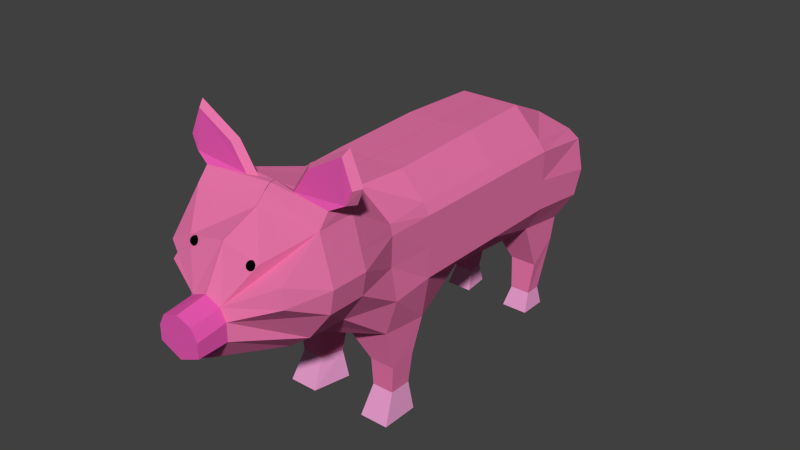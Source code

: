 # Source: pig_update.blend  (saved by Blender 2.76.0; exported with 4.5.12 LTS)
import bpy
from mathutils import Matrix  # noqa: F401  (used for matrix-valued properties, if any)

bpy.ops.wm.read_factory_settings(use_empty=True)
scene = bpy.context.scene
scene.name = 'Scene'

# ---- collections
col_collection_1 = bpy.data.collections.new('Collection 1'); scene.collection.children.link(col_collection_1)

# ---- materials (node trees are filled in below, after node groups)
mat_pig_body = bpy.data.materials.new('Pig Body')
mat_pig_body.alpha_threshold = 0.0
mat_pig_body.use_transparent_shadow = False
mat_pig_body.diffuse_color = (0.8, 0.177, 0.3951, 1.0)
mat_pig_body.roughness = 0.5
mat_pig_body.line_color = (0.0, 0.0, 0.0, 1.0)
mat_pig_nose = bpy.data.materials.new('Pig Nose')
mat_pig_nose.alpha_threshold = 0.0
mat_pig_nose.use_transparent_shadow = False
mat_pig_nose.diffuse_color = (0.8, 0.09789, 0.4374, 1.0)
mat_pig_nose.roughness = 0.5
mat_pig_toes = bpy.data.materials.new('Pig Toes')
mat_pig_toes.alpha_threshold = 0.0
mat_pig_toes.use_transparent_shadow = False
mat_pig_toes.diffuse_color = (0.8, 0.3349, 0.6046, 1.0)
mat_pig_toes.roughness = 0.5
mat_pig_eyes = bpy.data.materials.new('Pig Eyes')
mat_pig_eyes.alpha_threshold = 0.0
mat_pig_eyes.use_transparent_shadow = False
mat_pig_eyes.diffuse_color = (0.0, 0.0, 0.0, 1.0)
mat_pig_eyes.roughness = 0.5

# ---- material node trees

# ---- world
world_world = bpy.data.worlds.new('World'); scene.world = world_world
world_world.color = (0.05088, 0.05088, 0.05088)
world_world.use_sun_shadow = False
world_world.sun_shadow_jitter_overblur = 0.0
world_world.cycles.sampling_method = 'MANUAL'
world_world.cycles.sample_map_resolution = 256

# ---- meshes
me_cube_011 = bpy.data.meshes.new('Cube.011')
me_cube_011.from_pydata([(2.382, -1.166, -1.0), (2.758, -0.2368, 1.0), (2.704, 1.875, -1.0), (3.002, 1.583, 1.0), (2.382, 0.1413, 4.515), (2.704, 3.118, 6.592), (-0.018, -1.931, 9.766), (-0.018, 3.701, 10.75), (0.02554, -1.931, 12.65), (0.02554, 5.807, 12.34), (0.02554, -1.931, 15.87), (0.02554, 6.96, 14.57), (0.02554, -1.931, 19.09), (0.02554, -1.931, 20.17), (0.02554, 5.519, 18.87), (0.02554, 7.636, 16.25), (0.02554, 8.232, 16.16), (0.02554, -1.931, 23.23), (0.02554, 3.316, 20.87), (0.02554, 10.27, 14.4), (0.02554, 10.54, 14.97), (0.02554, 11.28, 14.47), (0.02554, 11.42, 14.76), (0.02554, -10.28, 8.008), (0.02554, -10.28, 12.65), (0.02554, -10.28, 15.87), (0.02554, -10.28, 19.09), (0.02554, -10.28, 20.17), (0.02554, -10.28, 23.23), (-0.06601, -20.63, 8.203), (0.02554, -20.63, 12.65), (0.02554, -20.63, 15.87), (0.02554, -20.63, 19.09), (0.02554, -20.63, 20.17), (0.02554, -20.63, 22.79), (-0.06601, -25.8, 8.741), (0.02554, -25.8, 12.65), (0.02554, -25.8, 15.87), (0.02554, -25.8, 19.09), (0.02554, -25.8, 20.17), (0.02554, -25.8, 22.73), (2.369, -21.66, 4.559), (3.333, -24.65, 4.278), (2.779, -22.08, 1.338), (3.434, -24.5, 1.328), (2.208, -21.84, -1.678), (3.087, -25.96, -1.691), (0.02554, -31.01, 9.145), (0.02554, -31.01, 12.65), (0.02554, -31.01, 15.87), (0.02554, -31.01, 19.09), (0.02554, -31.01, 20.17), (0.02554, -31.01, 23.4), (0.02554, -34.96, 10.82), (0.02554, -34.96, 12.65), (0.02554, -34.96, 15.87), (0.02554, -34.96, 19.09), (0.02554, -34.96, 20.17), (0.02554, -34.96, 23.23), (0.02554, -44.18, 12.81), (0.02554, -41.05, 11.42), (0.02554, -41.05, 15.87), (0.02554, -41.05, 17.56), (0.02554, -44.18, 15.34), (0.02554, -44.18, 17.03), (0.02554, -32.04, 24.35), (0.02554, -33.93, 24.27), (0.02554, -32.6, 24.84), (0.02554, -33.26, 24.81), (0.02554, -38.79, 21.62), (5.311, -1.166, -1.0), (4.974, -0.2368, 1.0), (5.311, 1.875, -1.0), (4.974, 1.583, 1.0), (5.311, 0.1413, 4.515), (5.311, 3.118, 6.592), (5.311, -1.931, 9.766), (5.311, 3.701, 9.04), (6.997, -1.931, 12.65), (6.997, 4.582, 11.92), (6.997, -1.931, 15.87), (6.997, 5.735, 14.57), (6.997, -1.931, 19.09), (6.168, 6.047, 17.79), (6.235, -1.931, 20.17), (5.242, 5.519, 18.87), (0.5047, 7.098, 16.25), (0.5047, 8.232, 16.16), (3.282, -1.931, 23.23), (2.708, 3.316, 20.87), (0.5047, 10.27, 14.4), (0.5047, 10.54, 14.97), (0.5047, 11.28, 14.47), (0.5047, 11.42, 14.76), (2.356, -10.28, 8.008), (6.997, -10.28, 12.65), (6.997, -10.28, 15.87), (6.997, -10.28, 19.09), (6.235, -10.28, 20.17), (3.732, -10.28, 23.23), (6.246, -20.63, 8.203), (6.997, -20.63, 12.65), (6.997, -20.63, 15.87), (6.997, -20.63, 19.09), (6.235, -20.63, 20.17), (3.732, -20.63, 22.79), (6.246, -25.8, 8.741), (7.487, -25.8, 12.65), (6.862, -25.8, 15.87), (6.997, -25.8, 19.09), (6.746, -25.8, 20.17), (3.228, -25.8, 22.79), (6.042, -21.81, 4.544), (6.042, -24.65, 4.278), (5.787, -22.08, 1.338), (5.787, -24.5, 1.328), (6.246, -21.84, -1.678), (6.246, -25.96, -1.691), (3.18, -31.01, 11.14), (5.875, -31.01, 12.65), (8.109, -31.01, 15.87), (8.556, -31.01, 18.36), (8.052, -31.01, 20.17), (7.197, -31.01, 23.4), (3.18, -34.96, 10.82), (5.622, -34.96, 12.65), (8.109, -34.96, 15.87), (8.556, -34.96, 18.36), (8.052, -34.96, 20.17), (7.197, -34.96, 23.23), (2.273, -44.18, 13.78), (2.273, -41.05, 13.88), (2.273, -41.05, 15.75), (1.653, -41.05, 16.91), (2.273, -44.18, 15.29), (1.653, -44.18, 16.47), (7.23, -32.04, 24.35), (7.159, -33.85, 24.61), (8.515, -32.6, 30.03), (8.236, -33.28, 29.41), (4.09, -38.79, 20.74), (4.074, -32.6, 27.48), (4.515, -33.28, 27.28), (2.812, -33.28, 24.76), (2.042, -32.6, 24.48), (9.331, -33.38, 26.79), (9.822, -32.54, 26.9), (8.702, -33.46, 25.38), (9.072, -32.48, 25.23), (1.09, 6.601, 18.11), (1.76, 6.666, 17.09), (3.266, -38.89, 20.94), (3.177, -38.89, 20.91), (3.096, -38.89, 20.86), (3.024, -38.89, 20.81), (2.965, -38.89, 20.73), (2.921, -38.89, 20.65), (2.895, -38.89, 20.56), (2.885, -38.89, 20.47), (2.895, -38.89, 20.38), (2.921, -38.89, 20.29), (2.965, -38.89, 20.21), (3.024, -38.89, 20.14), (3.096, -38.89, 20.08), (3.177, -38.89, 20.04), (3.266, -38.89, 20.01), (3.268, -38.87, 20.94), (3.181, -38.85, 20.91), (3.101, -38.84, 20.86), (3.03, -38.82, 20.81), (2.973, -38.81, 20.73), (2.93, -38.8, 20.65), (2.903, -38.8, 20.56), (2.895, -38.79, 20.47), (2.903, -38.8, 20.38), (2.93, -38.8, 20.29), (2.973, -38.81, 20.21), (3.03, -38.82, 20.14), (3.101, -38.84, 20.08), (3.181, -38.85, 20.04), (3.268, -38.87, 20.01), (3.273, -38.85, 20.94), (3.191, -38.82, 20.91), (3.116, -38.79, 20.86), (3.049, -38.76, 20.81), (2.995, -38.74, 20.73), (2.955, -38.72, 20.65), (2.93, -38.71, 20.56), (2.921, -38.71, 20.47), (2.93, -38.71, 20.38), (2.955, -38.72, 20.29), (2.995, -38.74, 20.21), (3.049, -38.76, 20.14), (3.116, -38.79, 20.08), (3.191, -38.82, 20.04), (3.273, -38.85, 20.01), (3.281, -38.84, 20.94), (3.208, -38.79, 20.91), (3.14, -38.74, 20.86), (3.08, -38.7, 20.81), (3.031, -38.67, 20.73), (2.995, -38.64, 20.65), (2.973, -38.63, 20.56), (2.965, -38.62, 20.47), (2.973, -38.63, 20.38), (2.995, -38.64, 20.29), (3.031, -38.67, 20.21), (3.08, -38.7, 20.14), (3.14, -38.74, 20.08), (3.208, -38.79, 20.04), (3.281, -38.84, 20.01), (3.293, -38.82, 20.94), (3.23, -38.76, 20.91), (3.172, -38.7, 20.86), (3.122, -38.65, 20.81), (3.08, -38.61, 20.73), (3.049, -38.58, 20.65), (3.03, -38.56, 20.56), (3.024, -38.55, 20.47), (3.03, -38.56, 20.38), (3.049, -38.58, 20.29), (3.08, -38.61, 20.21), (3.122, -38.65, 20.14), (3.172, -38.7, 20.08), (3.23, -38.76, 20.04), (3.293, -38.82, 20.01), (3.307, -38.81, 20.94), (3.258, -38.74, 20.91), (3.212, -38.67, 20.86), (3.172, -38.61, 20.81), (3.14, -38.56, 20.73), (3.116, -38.52, 20.65), (3.101, -38.5, 20.56), (3.096, -38.49, 20.47), (3.101, -38.5, 20.38), (3.116, -38.52, 20.29), (3.14, -38.56, 20.21), (3.172, -38.61, 20.14), (3.212, -38.67, 20.08), (3.258, -38.74, 20.04), (3.307, -38.81, 20.01), (3.323, -38.8, 20.94), (3.289, -38.72, 20.91), (3.258, -38.64, 20.86), (3.23, -38.58, 20.81), (3.208, -38.52, 20.73), (3.191, -38.48, 20.65), (3.181, -38.46, 20.56), (3.177, -38.45, 20.47), (3.181, -38.46, 20.38), (3.191, -38.48, 20.29), (3.208, -38.52, 20.21), (3.23, -38.58, 20.14), (3.258, -38.64, 20.08), (3.289, -38.72, 20.04), (3.323, -38.8, 20.01), (3.34, -38.8, 20.94), (3.323, -38.71, 20.91), (3.307, -38.63, 20.86), (3.293, -38.56, 20.81), (3.281, -38.5, 20.73), (3.273, -38.46, 20.65), (3.268, -38.43, 20.56), (3.266, -38.42, 20.47), (3.268, -38.43, 20.38), (3.273, -38.46, 20.29), (3.281, -38.5, 20.21), (3.293, -38.56, 20.14), (3.307, -38.63, 20.08), (3.323, -38.71, 20.04), (3.34, -38.8, 20.01), (3.358, -38.79, 20.94), (3.358, -38.71, 20.91), (3.358, -38.62, 20.86), (3.358, -38.55, 20.81), (3.358, -38.49, 20.73), (3.358, -38.45, 20.65), (3.358, -38.42, 20.56), (3.358, -38.41, 20.47), (3.358, -38.42, 20.38), (3.358, -38.45, 20.29), (3.358, -38.49, 20.21), (3.358, -38.55, 20.14), (3.358, -38.62, 20.08), (3.358, -38.71, 20.04), (3.358, -38.79, 20.01), (3.376, -38.8, 20.94), (3.393, -38.71, 20.91), (3.409, -38.63, 20.86), (3.423, -38.56, 20.81), (3.435, -38.5, 20.73), (3.443, -38.46, 20.65), (3.449, -38.43, 20.56), (3.45, -38.42, 20.47), (3.449, -38.43, 20.38), (3.443, -38.46, 20.29), (3.435, -38.5, 20.21), (3.423, -38.56, 20.14), (3.409, -38.63, 20.08), (3.393, -38.71, 20.04), (3.376, -38.8, 20.01), (3.393, -38.8, 20.94), (3.427, -38.72, 20.91), (3.459, -38.64, 20.86), (3.486, -38.58, 20.81), (3.509, -38.52, 20.73), (3.525, -38.48, 20.65), (3.536, -38.46, 20.56), (3.539, -38.45, 20.47), (3.536, -38.46, 20.38), (3.525, -38.48, 20.29), (3.509, -38.52, 20.21), (3.486, -38.58, 20.14), (3.459, -38.64, 20.08), (3.427, -38.72, 20.04), (3.393, -38.8, 20.01), (3.409, -38.81, 20.94), (3.459, -38.74, 20.91), (3.504, -38.67, 20.86), (3.544, -38.61, 20.81), (3.577, -38.56, 20.73), (3.601, -38.52, 20.65), (3.616, -38.5, 20.56), (3.621, -38.49, 20.47), (3.616, -38.5, 20.38), (3.601, -38.52, 20.29), (3.577, -38.56, 20.21), (3.544, -38.61, 20.14), (3.504, -38.67, 20.08), (3.459, -38.74, 20.04), (3.409, -38.81, 20.01), (3.423, -38.82, 20.94), (3.486, -38.76, 20.91), (3.544, -38.7, 20.86), (3.594, -38.65, 20.81), (3.636, -38.61, 20.73), (3.667, -38.58, 20.65), (3.686, -38.56, 20.56), (3.692, -38.55, 20.47), (3.686, -38.56, 20.38), (3.667, -38.58, 20.29), (3.636, -38.61, 20.21), (3.594, -38.65, 20.14), (3.544, -38.7, 20.08), (3.486, -38.76, 20.04), (3.423, -38.82, 20.01), (3.435, -38.84, 20.94), (3.509, -38.79, 20.91), (3.577, -38.74, 20.86), (3.636, -38.7, 20.81), (3.685, -38.67, 20.73), (3.721, -38.64, 20.65), (3.744, -38.63, 20.56), (3.751, -38.62, 20.47), (3.744, -38.63, 20.38), (3.721, -38.64, 20.29), (3.685, -38.67, 20.21), (3.636, -38.7, 20.14), (3.577, -38.74, 20.08), (3.509, -38.79, 20.04), (3.435, -38.84, 20.01), (3.443, -38.85, 20.94), (3.525, -38.82, 20.91), (3.601, -38.79, 20.86), (3.667, -38.76, 20.81), (3.721, -38.74, 20.73), (3.762, -38.72, 20.65), (3.786, -38.71, 20.56), (3.795, -38.71, 20.47), (3.786, -38.71, 20.38), (3.762, -38.72, 20.29), (3.721, -38.74, 20.21), (3.667, -38.76, 20.14), (3.601, -38.79, 20.08), (3.525, -38.82, 20.04), (3.443, -38.85, 20.01), (3.449, -38.87, 20.94), (3.536, -38.85, 20.91), (3.616, -38.84, 20.86), (3.686, -38.82, 20.81), (3.744, -38.81, 20.73), (3.786, -38.8, 20.65), (3.813, -38.8, 20.56), (3.822, -38.79, 20.47), (3.813, -38.8, 20.38), (3.786, -38.8, 20.29), (3.744, -38.81, 20.21), (3.686, -38.82, 20.14), (3.616, -38.84, 20.08), (3.536, -38.85, 20.04), (3.449, -38.87, 20.01), (3.45, -38.89, 20.94), (3.539, -38.89, 20.91), (3.621, -38.89, 20.86), (3.692, -38.89, 20.81), (3.751, -38.89, 20.73), (3.795, -38.89, 20.65), (3.822, -38.89, 20.56), (3.831, -38.89, 20.47), (3.822, -38.89, 20.38), (3.795, -38.89, 20.29), (3.751, -38.89, 20.21), (3.692, -38.89, 20.14), (3.621, -38.89, 20.08), (3.539, -38.89, 20.04), (3.45, -38.89, 20.01), (3.449, -38.91, 20.94), (3.536, -38.92, 20.91), (3.616, -38.94, 20.86), (3.686, -38.95, 20.81), (3.744, -38.96, 20.73), (3.786, -38.97, 20.65), (3.813, -38.98, 20.56), (3.822, -38.98, 20.47), (3.813, -38.98, 20.38), (3.786, -38.97, 20.29), (3.744, -38.96, 20.21), (3.686, -38.95, 20.14), (3.616, -38.94, 20.08), (3.536, -38.92, 20.04), (3.449, -38.91, 20.01), (3.443, -38.92, 20.94), (3.525, -38.96, 20.91), (3.601, -38.99, 20.86), (3.667, -39.01, 20.81), (3.721, -39.04, 20.73), (3.762, -39.05, 20.65), (3.786, -39.06, 20.56), (3.795, -39.07, 20.47), (3.786, -39.06, 20.38), (3.762, -39.05, 20.29), (3.721, -39.04, 20.21), (3.667, -39.01, 20.14), (3.601, -38.99, 20.08), (3.525, -38.96, 20.04), (3.443, -38.92, 20.01), (3.435, -38.94, 20.94), (3.509, -38.99, 20.91), (3.577, -39.03, 20.86), (3.636, -39.07, 20.81), (3.685, -39.11, 20.73), (3.721, -39.13, 20.65), (3.744, -39.14, 20.56), (3.751, -39.15, 20.47), (3.744, -39.14, 20.38), (3.721, -39.13, 20.29), (3.685, -39.11, 20.21), (3.636, -39.07, 20.14), (3.577, -39.03, 20.08), (3.509, -38.99, 20.04), (3.435, -38.94, 20.01), (3.423, -38.95, 20.94), (3.486, -39.01, 20.91), (3.544, -39.07, 20.86), (3.594, -39.12, 20.81), (3.636, -39.16, 20.73), (3.667, -39.2, 20.65), (3.686, -39.21, 20.56), (3.692, -39.22, 20.47), (3.686, -39.21, 20.38), (3.667, -39.2, 20.29), (3.636, -39.16, 20.21), (3.594, -39.12, 20.14), (3.544, -39.07, 20.08), (3.486, -39.01, 20.04), (3.423, -38.95, 20.01), (3.409, -38.96, 20.94), (3.459, -39.04, 20.91), (3.504, -39.11, 20.86), (3.544, -39.16, 20.81), (3.577, -39.21, 20.73), (3.601, -39.25, 20.65), (3.616, -39.27, 20.56), (3.621, -39.28, 20.47), (3.616, -39.27, 20.38), (3.601, -39.25, 20.29), (3.577, -39.21, 20.21), (3.544, -39.16, 20.14), (3.504, -39.11, 20.08), (3.459, -39.04, 20.04), (3.409, -38.96, 20.01), (3.358, -38.89, 20.0), (3.393, -38.97, 20.94), (3.427, -39.05, 20.91), (3.459, -39.13, 20.86), (3.486, -39.2, 20.81), (3.509, -39.25, 20.73), (3.525, -39.29, 20.65), (3.536, -39.32, 20.56), (3.539, -39.32, 20.47), (3.536, -39.32, 20.38), (3.525, -39.29, 20.29), (3.509, -39.25, 20.21), (3.486, -39.2, 20.14), (3.459, -39.13, 20.08), (3.427, -39.05, 20.04), (3.393, -38.97, 20.01), (3.376, -38.98, 20.94), (3.393, -39.06, 20.91), (3.409, -39.14, 20.86), (3.423, -39.21, 20.81), (3.435, -39.27, 20.73), (3.443, -39.32, 20.65), (3.449, -39.34, 20.56), (3.45, -39.35, 20.47), (3.449, -39.34, 20.38), (3.443, -39.32, 20.29), (3.435, -39.27, 20.21), (3.423, -39.21, 20.14), (3.409, -39.14, 20.08), (3.393, -39.06, 20.04), (3.376, -38.98, 20.01), (3.358, -38.98, 20.94), (3.358, -39.07, 20.91), (3.358, -39.15, 20.86), (3.358, -39.22, 20.81), (3.358, -39.28, 20.73), (3.358, -39.32, 20.65), (3.358, -39.35, 20.56), (3.358, -39.36, 20.47), (3.358, -39.35, 20.38), (3.358, -39.32, 20.29), (3.358, -39.28, 20.21), (3.358, -39.22, 20.14), (3.358, -39.15, 20.08), (3.358, -39.07, 20.04), (3.358, -38.98, 20.01), (3.34, -38.98, 20.94), (3.323, -39.06, 20.91), (3.307, -39.14, 20.86), (3.293, -39.21, 20.81), (3.281, -39.27, 20.73), (3.273, -39.32, 20.65), (3.268, -39.34, 20.56), (3.266, -39.35, 20.47), (3.268, -39.34, 20.38), (3.273, -39.32, 20.29), (3.281, -39.27, 20.21), (3.293, -39.21, 20.14), (3.307, -39.14, 20.08), (3.323, -39.06, 20.04), (3.34, -38.98, 20.01), (3.323, -38.97, 20.94), (3.289, -39.05, 20.91), (3.258, -39.13, 20.86), (3.23, -39.2, 20.81), (3.208, -39.25, 20.73), (3.191, -39.29, 20.65), (3.181, -39.32, 20.56), (3.177, -39.32, 20.47), (3.181, -39.32, 20.38), (3.191, -39.29, 20.29), (3.208, -39.25, 20.21), (3.23, -39.2, 20.14), (3.258, -39.13, 20.08), (3.289, -39.05, 20.04), (3.323, -38.97, 20.01), (3.307, -38.96, 20.94), (3.258, -39.04, 20.91), (3.212, -39.11, 20.86), (3.172, -39.16, 20.81), (3.14, -39.21, 20.73), (3.116, -39.25, 20.65), (3.101, -39.27, 20.56), (3.096, -39.28, 20.47), (3.101, -39.27, 20.38), (3.116, -39.25, 20.29), (3.14, -39.21, 20.21), (3.172, -39.16, 20.14), (3.212, -39.11, 20.08), (3.258, -39.04, 20.04), (3.307, -38.96, 20.01), (3.293, -38.95, 20.94), (3.23, -39.01, 20.91), (3.172, -39.07, 20.86), (3.122, -39.12, 20.81), (3.08, -39.16, 20.73), (3.049, -39.2, 20.65), (3.03, -39.21, 20.56), (3.024, -39.22, 20.47), (3.03, -39.21, 20.38), (3.049, -39.2, 20.29), (3.08, -39.16, 20.21), (3.122, -39.12, 20.14), (3.172, -39.07, 20.08), (3.23, -39.01, 20.04), (3.293, -38.95, 20.01), (3.281, -38.94, 20.94), (3.208, -38.99, 20.91), (3.14, -39.03, 20.86), (3.08, -39.07, 20.81), (3.031, -39.11, 20.73), (2.995, -39.13, 20.65), (2.973, -39.14, 20.56), (2.965, -39.15, 20.47), (2.973, -39.14, 20.38), (2.995, -39.13, 20.29), (3.031, -39.11, 20.21), (3.08, -39.07, 20.14), (3.14, -39.03, 20.08), (3.208, -38.99, 20.04), (3.281, -38.94, 20.01), (3.358, -38.89, 20.94), (3.273, -38.92, 20.94), (3.191, -38.96, 20.91), (3.116, -38.99, 20.86), (3.049, -39.01, 20.81), (2.995, -39.04, 20.73), (2.955, -39.05, 20.65), (2.93, -39.06, 20.56), (2.921, -39.07, 20.47), (2.93, -39.06, 20.38), (2.955, -39.05, 20.29), (2.995, -39.04, 20.21), (3.049, -39.01, 20.14), (3.116, -38.99, 20.08), (3.191, -38.96, 20.04), (3.273, -38.92, 20.01), (3.268, -38.91, 20.94), (3.181, -38.92, 20.91), (3.101, -38.94, 20.86), (3.03, -38.95, 20.81), (2.973, -38.96, 20.73), (2.93, -38.97, 20.65), (2.903, -38.98, 20.56), (2.895, -38.98, 20.47), (2.903, -38.98, 20.38), (2.93, -38.97, 20.29), (2.973, -38.96, 20.21), (3.03, -38.95, 20.14), (3.101, -38.94, 20.08), (3.181, -38.92, 20.04), (3.268, -38.91, 20.01), (6.539, -38.79, 19.54), (6.691, -38.79, 17.56)], [], [(3, 2, 0, 1), (1, 4, 5, 3), (4, 6, 7, 5), (6, 8, 9, 7), (8, 10, 11, 9), (13, 17, 18, 14), (16, 20, 19, 15), (20, 22, 21, 19), (10, 25, 26, 12), (13, 27, 28, 17), (6, 23, 24, 8), (12, 26, 27, 13), (8, 24, 25, 10), (27, 33, 34, 28), (25, 31, 32, 26), (23, 29, 30, 24), (26, 32, 33, 27), (24, 30, 31, 25), (33, 39, 40, 34), (31, 37, 38, 32), (29, 35, 36, 30), (32, 38, 39, 33), (30, 36, 37, 31), (29, 41, 42, 35), (41, 43, 44, 42), (43, 45, 46, 44), (39, 51, 52, 40), (37, 49, 50, 38), (35, 47, 48, 36), (38, 50, 51, 39), (36, 48, 49, 37), (48, 54, 55, 49), (51, 57, 58, 52), (49, 55, 56, 50), (47, 53, 54, 48), (50, 56, 57, 51), (54, 60, 61, 55), (57, 62, 69, 58), (56, 55, 61, 62), (54, 53, 60), (57, 56, 62), (61, 63, 64, 62), (60, 59, 63, 61), (58, 66, 65, 52), (138, 141, 144, 143, 142, 139), (73, 71, 70, 72), (71, 73, 75, 74), (74, 75, 77, 76), (76, 77, 79, 78), (78, 79, 81, 80), (80, 81, 83, 82), (82, 83, 85, 84), (85, 83, 150, 86, 87, 149), (84, 85, 89, 88), (87, 86, 90, 91), (91, 90, 92, 93), (80, 82, 97, 96), (84, 88, 99, 98), (76, 78, 95, 94), (82, 84, 98, 97), (78, 80, 96, 95), (98, 99, 105, 104), (96, 97, 103, 102), (94, 95, 101, 100), (97, 98, 104, 103), (95, 96, 102, 101), (104, 105, 111, 110), (102, 103, 109, 108), (100, 101, 107, 106), (103, 104, 110, 109), (101, 102, 108, 107), (100, 106, 113, 112), (112, 113, 115, 114), (114, 115, 117, 116), (110, 111, 123, 122), (108, 109, 121, 120), (106, 107, 119, 118), (109, 110, 122, 121), (107, 108, 120, 119), (119, 120, 126, 125), (122, 123, 129, 128), (120, 121, 127, 126), (118, 119, 125, 124), (121, 122, 128, 127), (125, 126, 132, 131), (128, 129, 140, 133, 633), (127, 634, 133, 132, 126), (125, 131, 124), (128, 633, 133, 634, 127), (132, 133, 135, 134), (131, 132, 134, 130), (129, 123, 136, 137), (67, 68, 143, 144), (68, 66, 137, 143), (6, 4, 74, 76), (83, 81, 11, 150), (58, 69, 140, 129), (28, 34, 105, 99), (69, 62, 133, 140), (16, 14, 85, 149, 87), (7, 9, 79, 77), (18, 17, 88, 89), (14, 18, 89, 85), (60, 53, 124, 131), (2, 3, 73, 72), (40, 52, 123, 111), (9, 11, 81, 79), (62, 64, 135, 133), (17, 28, 99, 88), (35, 42, 113, 106), (29, 23, 94, 100), (41, 29, 100, 112), (1, 0, 70, 71), (15, 19, 90, 86), (59, 60, 131, 130), (0, 2, 72, 70), (53, 47, 118, 124), (20, 16, 87, 91), (23, 6, 76, 94), (42, 44, 115, 113), (63, 59, 130, 134), (21, 22, 93, 92), (52, 65, 136, 123), (3, 5, 75, 73), (43, 41, 112, 114), (19, 21, 92, 90), (47, 35, 106, 118), (66, 58, 129, 137), (46, 45, 116, 117), (4, 1, 71, 74), (22, 20, 91, 93), (44, 46, 117, 115), (64, 63, 134, 135), (34, 40, 111, 105), (65, 67, 144, 141, 138, 146, 148, 136), (45, 43, 114, 116), (5, 7, 77, 75), (146, 138, 139, 145), (136, 148, 147, 137), (150, 11, 86), (86, 11, 15), (137, 147, 145, 139, 142, 143), (146, 145, 147, 148), (162, 161, 176, 177), (155, 154, 169, 170), (163, 162, 177, 178), (156, 155, 170, 171), (164, 163, 178, 179), (157, 156, 171, 172), (165, 164, 179, 180), (158, 157, 172, 173), (159, 158, 173, 174), (152, 151, 166, 167), (160, 159, 174, 175), (153, 152, 167, 168), (161, 160, 175, 176), (154, 153, 168, 169), (176, 175, 190, 191), (169, 168, 183, 184), (177, 176, 191, 192), (170, 169, 184, 185), (178, 177, 192, 193), (171, 170, 185, 186), (179, 178, 193, 194), (172, 171, 186, 187), (180, 179, 194, 195), (173, 172, 187, 188), (174, 173, 188, 189), (167, 166, 181, 182), (175, 174, 189, 190), (168, 167, 182, 183), (195, 194, 209, 210), (188, 187, 202, 203), (189, 188, 203, 204), (182, 181, 196, 197), (190, 189, 204, 205), (183, 182, 197, 198), (191, 190, 205, 206), (184, 183, 198, 199), (192, 191, 206, 207), (185, 184, 199, 200), (193, 192, 207, 208), (186, 185, 200, 201), (194, 193, 208, 209), (187, 186, 201, 202), (199, 198, 213, 214), (207, 206, 221, 222), (200, 199, 214, 215), (208, 207, 222, 223), (201, 200, 215, 216), (209, 208, 223, 224), (202, 201, 216, 217), (210, 209, 224, 225), (203, 202, 217, 218), (204, 203, 218, 219), (197, 196, 211, 212), (205, 204, 219, 220), (198, 197, 212, 213), (206, 205, 220, 221), (218, 217, 232, 233), (219, 218, 233, 234), (212, 211, 226, 227), (220, 219, 234, 235), (213, 212, 227, 228), (221, 220, 235, 236), (214, 213, 228, 229), (222, 221, 236, 237), (215, 214, 229, 230), (223, 222, 237, 238), (216, 215, 230, 231), (224, 223, 238, 239), (217, 216, 231, 232), (225, 224, 239, 240), (237, 236, 251, 252), (230, 229, 244, 245), (238, 237, 252, 253), (231, 230, 245, 246), (239, 238, 253, 254), (232, 231, 246, 247), (240, 239, 254, 255), (233, 232, 247, 248), (234, 233, 248, 249), (227, 226, 241, 242), (235, 234, 249, 250), (228, 227, 242, 243), (236, 235, 250, 251), (229, 228, 243, 244), (249, 248, 263, 264), (242, 241, 256, 257), (250, 249, 264, 265), (243, 242, 257, 258), (251, 250, 265, 266), (244, 243, 258, 259), (252, 251, 266, 267), (245, 244, 259, 260), (253, 252, 267, 268), (246, 245, 260, 261), (254, 253, 268, 269), (247, 246, 261, 262), (255, 254, 269, 270), (248, 247, 262, 263), (260, 259, 274, 275), (268, 267, 282, 283), (261, 260, 275, 276), (269, 268, 283, 284), (262, 261, 276, 277), (270, 269, 284, 285), (263, 262, 277, 278), (264, 263, 278, 279), (257, 256, 271, 272), (265, 264, 279, 280), (258, 257, 272, 273), (266, 265, 280, 281), (259, 258, 273, 274), (267, 266, 281, 282), (279, 278, 293, 294), (272, 271, 286, 287), (280, 279, 294, 295), (273, 272, 287, 288), (281, 280, 295, 296), (274, 273, 288, 289), (282, 281, 296, 297), (275, 274, 289, 290), (283, 282, 297, 298), (276, 275, 290, 291), (284, 283, 298, 299), (277, 276, 291, 292), (285, 284, 299, 300), (278, 277, 292, 293), (298, 297, 312, 313), (291, 290, 305, 306), (299, 298, 313, 314), (292, 291, 306, 307), (300, 299, 314, 315), (293, 292, 307, 308), (294, 293, 308, 309), (287, 286, 301, 302), (295, 294, 309, 310), (288, 287, 302, 303), (296, 295, 310, 311), (289, 288, 303, 304), (297, 296, 311, 312), (290, 289, 304, 305), (310, 309, 324, 325), (303, 302, 317, 318), (311, 310, 325, 326), (304, 303, 318, 319), (312, 311, 326, 327), (305, 304, 319, 320), (313, 312, 327, 328), (306, 305, 320, 321), (314, 313, 328, 329), (307, 306, 321, 322), (315, 314, 329, 330), (308, 307, 322, 323), (309, 308, 323, 324), (302, 301, 316, 317), (329, 328, 343, 344), (322, 321, 336, 337), (330, 329, 344, 345), (323, 322, 337, 338), (324, 323, 338, 339), (317, 316, 331, 332), (325, 324, 339, 340), (318, 317, 332, 333), (326, 325, 340, 341), (319, 318, 333, 334), (327, 326, 341, 342), (320, 319, 334, 335), (328, 327, 342, 343), (321, 320, 335, 336), (333, 332, 347, 348), (341, 340, 355, 356), (334, 333, 348, 349), (342, 341, 356, 357), (335, 334, 349, 350), (343, 342, 357, 358), (336, 335, 350, 351), (344, 343, 358, 359), (337, 336, 351, 352), (345, 344, 359, 360), (338, 337, 352, 353), (339, 338, 353, 354), (332, 331, 346, 347), (340, 339, 354, 355), (352, 351, 366, 367), (360, 359, 374, 375), (353, 352, 367, 368), (354, 353, 368, 369), (347, 346, 361, 362), (355, 354, 369, 370), (348, 347, 362, 363), (356, 355, 370, 371), (349, 348, 363, 364), (357, 356, 371, 372), (350, 349, 364, 365), (358, 357, 372, 373), (351, 350, 365, 366), (359, 358, 373, 374), (371, 370, 385, 386), (364, 363, 378, 379), (372, 371, 386, 387), (365, 364, 379, 380), (373, 372, 387, 388), (366, 365, 380, 381), (374, 373, 388, 389), (367, 366, 381, 382), (375, 374, 389, 390), (368, 367, 382, 383), (369, 368, 383, 384), (362, 361, 376, 377), (370, 369, 384, 385), (363, 362, 377, 378), (390, 389, 404, 405), (383, 382, 397, 398), (384, 383, 398, 399), (377, 376, 391, 392), (385, 384, 399, 400), (378, 377, 392, 393), (386, 385, 400, 401), (379, 378, 393, 394), (387, 386, 401, 402), (380, 379, 394, 395), (388, 387, 402, 403), (381, 380, 395, 396), (389, 388, 403, 404), (382, 381, 396, 397), (394, 393, 408, 409), (402, 401, 416, 417), (395, 394, 409, 410), (403, 402, 417, 418), (396, 395, 410, 411), (404, 403, 418, 419), (397, 396, 411, 412), (405, 404, 419, 420), (398, 397, 412, 413), (399, 398, 413, 414), (392, 391, 406, 407), (400, 399, 414, 415), (393, 392, 407, 408), (401, 400, 415, 416), (413, 412, 427, 428), (414, 413, 428, 429), (407, 406, 421, 422), (415, 414, 429, 430), (408, 407, 422, 423), (416, 415, 430, 431), (409, 408, 423, 424), (417, 416, 431, 432), (410, 409, 424, 425), (418, 417, 432, 433), (411, 410, 425, 426), (419, 418, 433, 434), (412, 411, 426, 427), (420, 419, 434, 435), (432, 431, 446, 447), (425, 424, 439, 440), (433, 432, 447, 448), (426, 425, 440, 441), (434, 433, 448, 449), (427, 426, 441, 442), (435, 434, 449, 450), (428, 427, 442, 443), (429, 428, 443, 444), (422, 421, 436, 437), (430, 429, 444, 445), (423, 422, 437, 438), (431, 430, 445, 446), (424, 423, 438, 439), (444, 443, 458, 459), (437, 436, 451, 452), (445, 444, 459, 460), (438, 437, 452, 453), (446, 445, 460, 461), (439, 438, 453, 454), (447, 446, 461, 462), (440, 439, 454, 455), (448, 447, 462, 463), (441, 440, 455, 456), (449, 448, 463, 464), (442, 441, 456, 457), (450, 449, 464, 465), (443, 442, 457, 458), (463, 462, 477, 478), (456, 455, 470, 471), (464, 463, 478, 479), (457, 456, 471, 472), (465, 464, 479, 480), (458, 457, 472, 473), (459, 458, 473, 474), (452, 451, 466, 467), (460, 459, 474, 475), (453, 452, 467, 468), (461, 460, 475, 476), (454, 453, 468, 469), (462, 461, 476, 477), (455, 454, 469, 470), (467, 466, 482, 483), (475, 474, 490, 491), (468, 467, 483, 484), (476, 475, 491, 492), (469, 468, 484, 485), (477, 476, 492, 493), (470, 469, 485, 486), (478, 477, 493, 494), (471, 470, 486, 487), (479, 478, 494, 495), (472, 471, 487, 488), (480, 479, 495, 496), (473, 472, 488, 489), (474, 473, 489, 490), (487, 486, 501, 502), (495, 494, 509, 510), (488, 487, 502, 503), (496, 495, 510, 511), (489, 488, 503, 504), (490, 489, 504, 505), (483, 482, 497, 498), (491, 490, 505, 506), (484, 483, 498, 499), (492, 491, 506, 507), (485, 484, 499, 500), (493, 492, 507, 508), (486, 485, 500, 501), (494, 493, 508, 509), (506, 505, 520, 521), (499, 498, 513, 514), (507, 506, 521, 522), (500, 499, 514, 515), (508, 507, 522, 523), (501, 500, 515, 516), (509, 508, 523, 524), (502, 501, 516, 517), (510, 509, 524, 525), (503, 502, 517, 518), (511, 510, 525, 526), (504, 503, 518, 519), (505, 504, 519, 520), (498, 497, 512, 513), (525, 524, 539, 540), (518, 517, 532, 533), (526, 525, 540, 541), (519, 518, 533, 534), (520, 519, 534, 535), (513, 512, 527, 528), (521, 520, 535, 536), (514, 513, 528, 529), (522, 521, 536, 537), (515, 514, 529, 530), (523, 522, 537, 538), (516, 515, 530, 531), (524, 523, 538, 539), (517, 516, 531, 532), (529, 528, 543, 544), (537, 536, 551, 552), (530, 529, 544, 545), (538, 537, 552, 553), (531, 530, 545, 546), (539, 538, 553, 554), (532, 531, 546, 547), (540, 539, 554, 555), (533, 532, 547, 548), (541, 540, 555, 556), (534, 533, 548, 549), (535, 534, 549, 550), (528, 527, 542, 543), (536, 535, 550, 551), (548, 547, 562, 563), (556, 555, 570, 571), (549, 548, 563, 564), (550, 549, 564, 565), (543, 542, 557, 558), (551, 550, 565, 566), (544, 543, 558, 559), (552, 551, 566, 567), (545, 544, 559, 560), (553, 552, 567, 568), (546, 545, 560, 561), (554, 553, 568, 569), (547, 546, 561, 562), (555, 554, 569, 570), (567, 566, 581, 582), (560, 559, 574, 575), (568, 567, 582, 583), (561, 560, 575, 576), (569, 568, 583, 584), (562, 561, 576, 577), (570, 569, 584, 585), (563, 562, 577, 578), (571, 570, 585, 586), (564, 563, 578, 579), (565, 564, 579, 580), (558, 557, 572, 573), (566, 565, 580, 581), (559, 558, 573, 574), (586, 585, 600, 601), (579, 578, 593, 594), (580, 579, 594, 595), (573, 572, 587, 588), (581, 580, 595, 596), (574, 573, 588, 589), (582, 581, 596, 597), (575, 574, 589, 590), (583, 582, 597, 598), (576, 575, 590, 591), (584, 583, 598, 599), (577, 576, 591, 592), (585, 584, 599, 600), (578, 577, 592, 593), (598, 597, 613, 614), (591, 590, 606, 607), (599, 598, 614, 615), (592, 591, 607, 608), (600, 599, 615, 616), (593, 592, 608, 609), (601, 600, 616, 617), (594, 593, 609, 610), (595, 594, 610, 611), (588, 587, 603, 604), (596, 595, 611, 612), (589, 588, 604, 605), (597, 596, 612, 613), (590, 589, 605, 606), (611, 610, 625, 626), (604, 603, 618, 619), (612, 611, 626, 627), (605, 604, 619, 620), (613, 612, 627, 628), (606, 605, 620, 621), (614, 613, 628, 629), (607, 606, 621, 622), (615, 614, 629, 630), (608, 607, 622, 623), (616, 615, 630, 631), (609, 608, 623, 624), (617, 616, 631, 632), (610, 609, 624, 625), (151, 602, 166), (481, 165, 180), (166, 602, 181), (481, 180, 195), (181, 602, 196), (481, 195, 210), (196, 602, 211), (481, 210, 225), (211, 602, 226), (481, 225, 240), (226, 602, 241), (481, 240, 255), (241, 602, 256), (481, 255, 270), (256, 602, 271), (481, 270, 285), (271, 602, 286), (481, 285, 300), (286, 602, 301), (481, 300, 315), (301, 602, 316), (481, 315, 330), (316, 602, 331), (481, 330, 345), (331, 602, 346), (481, 345, 360), (346, 602, 361), (481, 360, 375), (361, 602, 376), (481, 375, 390), (376, 602, 391), (481, 390, 405), (391, 602, 406), (481, 405, 420), (406, 602, 421), (481, 420, 435), (421, 602, 436), (481, 435, 450), (481, 450, 465), (436, 602, 451), (451, 602, 466), (481, 465, 480), (466, 602, 482), (481, 480, 496), (482, 602, 497), (481, 496, 511), (497, 602, 512), (481, 511, 526), (512, 602, 527), (481, 526, 541), (527, 602, 542), (481, 541, 556), (542, 602, 557), (481, 556, 571), (557, 602, 572), (481, 571, 586), (572, 602, 587), (481, 586, 601), (587, 602, 603), (481, 601, 617), (603, 602, 618), (481, 617, 632), (622, 621, 154, 155), (630, 629, 162, 163), (623, 622, 155, 156), (631, 630, 163, 164), (624, 623, 156, 157), (632, 631, 164, 165), (625, 624, 157, 158), (618, 602, 151), (481, 632, 165), (626, 625, 158, 159), (619, 618, 151, 152), (627, 626, 159, 160), (620, 619, 152, 153), (628, 627, 160, 161), (621, 620, 153, 154), (629, 628, 161, 162)])
me_cube_011.polygons.foreach_set('material_index', [2, 0, 0, 0, 0, 0, 0, 0, 0, 0, 0, 0, 0, 0, 0, 0, 0, 0, 0, 0, 0, 0, 0, 0, 0, 2, 0, 0, 0, 0, 0, 0, 0, 0, 0, 0, 0, 0, 0, 0, 0, 0, 0, 0, 0, 2, 0, 0, 0, 0, 0, 0, 0, 0, 0, 0, 0, 0, 0, 0, 0, 0, 0, 0, 0, 0, 0, 0, 0, 0, 0, 0, 0, 2, 0, 0, 0, 0, 0, 0, 0, 0, 0, 0, 0, 0, 0, 0, 0, 1, 1, 0, 0, 0, 0, 0, 0, 0, 0, 0, 0, 0, 0, 0, 2, 0, 0, 1, 0, 0, 0, 0, 2, 0, 1, 2, 0, 0, 0, 0, 1, 0, 0, 0, 0, 0, 0, 0, 2, 0, 0, 2, 1, 0, 0, 2, 0, 0, 0, 0, 0, 1, 0, 3, 3, 3, 3, 3, 3, 3, 3, 3, 3, 3, 3, 3, 3, 3, 3, 3, 3, 3, 3, 3, 3, 3, 3, 3, 3, 3, 3, 3, 3, 3, 3, 3, 3, 3, 3, 3, 3, 3, 3, 3, 3, 3, 3, 3, 3, 3, 3, 3, 3, 3, 3, 3, 3, 3, 3, 3, 3, 3, 3, 3, 3, 3, 3, 3, 3, 3, 3, 3, 3, 3, 3, 3, 3, 3, 3, 3, 3, 3, 3, 3, 3, 3, 3, 3, 3, 3, 3, 3, 3, 3, 3, 3, 3, 3, 3, 3, 3, 3, 3, 3, 3, 3, 3, 3, 3, 3, 3, 3, 3, 3, 3, 3, 3, 3, 3, 3, 3, 3, 3, 3, 3, 3, 3, 3, 3, 3, 3, 3, 3, 3, 3, 3, 3, 3, 3, 3, 3, 3, 3, 3, 3, 3, 3, 3, 3, 3, 3, 3, 3, 3, 3, 3, 3, 3, 3, 3, 3, 3, 3, 3, 3, 3, 3, 3, 3, 3, 3, 3, 3, 3, 3, 3, 3, 3, 3, 3, 3, 3, 3, 3, 3, 3, 3, 3, 3, 3, 3, 3, 3, 3, 3, 3, 3, 3, 3, 3, 3, 3, 3, 3, 3, 3, 3, 3, 3, 3, 3, 3, 3, 3, 3, 3, 3, 3, 3, 3, 3, 3, 3, 3, 3, 3, 3, 3, 3, 3, 3, 3, 3, 3, 3, 3, 3, 3, 3, 3, 3, 3, 3, 3, 3, 3, 3, 3, 3, 3, 3, 3, 3, 3, 3, 3, 3, 3, 3, 3, 3, 3, 3, 3, 3, 3, 3, 3, 3, 3, 3, 3, 3, 3, 3, 3, 3, 3, 3, 3, 3, 3, 3, 3, 3, 3, 3, 3, 3, 3, 3, 3, 3, 3, 3, 3, 3, 3, 3, 3, 3, 3, 3, 3, 3, 3, 3, 3, 3, 3, 3, 3, 3, 3, 3, 3, 3, 3, 3, 3, 3, 3, 3, 3, 3, 3, 3, 3, 3, 3, 3, 3, 3, 3, 3, 3, 3, 3, 3, 3, 3, 3, 3, 3, 3, 3, 3, 3, 3, 3, 3, 3, 3, 3, 3, 3, 3, 3, 3, 3, 3, 3, 3, 3, 3, 3, 3, 3, 3, 3, 3, 3, 3, 3, 3, 3, 3, 3, 3, 3, 3, 3, 3, 3, 3, 3, 3, 3, 3, 3, 3, 3, 3, 3, 3, 3, 3, 3, 3, 3, 3, 3, 3, 3, 3, 3, 3, 3, 3, 3, 3, 3, 3, 3, 3, 3, 3, 3, 3, 3, 3, 3, 3, 3, 3, 3, 3, 3, 3, 3, 3, 3, 3, 3, 3, 3, 3, 3, 3, 3, 3, 3, 3, 3, 3, 3, 3, 3, 3, 3, 3, 3, 3, 3, 3, 3, 3, 3, 3, 3, 3, 3, 3, 3, 3, 3, 3, 3, 3, 3, 3, 3, 3, 3, 3, 3, 3, 3, 3, 3, 3, 3, 3, 3, 3, 3, 3, 3, 3, 3, 3, 3, 3, 3, 3, 3, 3, 3, 3, 3, 3, 3, 3, 3, 3, 3, 3, 3, 3, 3, 3, 3, 3, 3, 3])
me_cube_011.materials.append(mat_pig_body)
me_cube_011.materials.append(mat_pig_nose)
me_cube_011.materials.append(mat_pig_toes)
me_cube_011.materials.append(mat_pig_eyes)
me_cube_011.use_remesh_preserve_volume = False
me_cube_011.use_remesh_preserve_attributes = False
me_cube_011.use_mirror_vertex_groups = False
me_cube_011.update()
arm_armature_002 = bpy.data.armatures.new('Armature.002')  # bones are not reproduced

# ---- objects
ob_armature = bpy.data.objects.new('Armature', arm_armature_002)
ob_pig_update = bpy.data.objects.new('Pig_Update', me_cube_011)

# ---- transforms, parenting, visibility, modifiers, constraints
ob_armature.location = (0.0, 0.0, 2.868)
ob_armature.lineart.crease_threshold = 0.0
ob_pig_update.parent = ob_armature
ob_pig_update.location = (-0.1197, 3.178, -2.473)
ob_pig_update.scale = (0.1946, 0.1946, 0.1946)
ob_pig_update.lineart.crease_threshold = 0.0
_vg = ob_pig_update.vertex_groups.new(name='Bone')
for _i, _w in zip([6, 8, 12, 13, 17, 23, 24, 25, 26, 27, 28, 29, 30, 32, 33, 34, 76, 78, 80, 82, 84, 88, 94, 95, 96, 97, 98, 99, 101, 102, 103, 104, 105], [0.06279, 0.05565, 0.08238, 0.09804, 0.1187, 0.7417, 0.8346, 0.9811, 0.9001, 0.8688, 0.8174, 0.05368, 0.04975, 0.04455, 0.06099, 0.07921, 0.05548, 0.06197, 0.0597, 0.09492, 0.1033, 0.1227, 0.723, 0.7556, 0.784, 0.7924, 0.796, 0.799, 0.02892, 0.04369, 0.07255, 0.07766, 0.08418]): _vg.add([_i], _w, 'REPLACE')
_vg = ob_pig_update.vertex_groups.new(name='Bone.001')
for _i, _w in zip([26, 27, 28, 29, 30, 31, 32, 33, 34, 36, 38, 39, 40, 52, 65, 97, 98, 99, 102, 103, 104, 105, 108, 109, 110, 111, 121, 122, 123, 136], [0.02648, 0.0486, 0.06434, 0.05578, 0.2828, 0.9542, 0.8494, 0.8076, 0.7466, 0.0235, 0.1049, 0.1303, 0.1528, 0.02353, 0.001026, 0.03875, 0.05149, 0.06447, 0.1177, 0.504, 0.5932, 0.6925, 0.0301, 0.1082, 0.1243, 0.1571, 0.000433, 0.01349, 0.02391, 0.005863]): _vg.add([_i], _w, 'REPLACE')
_vg = ob_pig_update.vertex_groups.new(name='Bone.002')
for _i, _w in zip([30, 32, 33, 34, 35, 36, 37, 38, 39, 40, 47, 48, 49, 50, 51, 52, 53, 54, 55, 56, 57, 58, 59, 60, 61, 62, 63, 64, 65, 66, 67, 68, 69, 102, 103, 104, 105, 106, 107, 108, 109, 110, 111, 118, 119, 120, 121, 122, 123, 124, 125, 126, 127, 128, 129, 130, 131, 132, 133, 134, 135, 136, 137, 138, 139, 140, 141, 142, 143, 144, 145, 146, 147, 148, 151, 152, 153, 154, 155, 156, 157, 158, 159, 160, 161, 162, 163, 164, 165, 166, 167, 168, 169, 170, 171, 172, 173, 174, 175, 176, 177, 178, 179, 180, 181, 182, 183, 184, 185, 186, 187, 188, 189, 190, 191, 192, 193, 194, 195, 196, 197, 198, 199, 200, 201, 202, 203, 204, 205, 206, 207, 208, 209, 210, 211, 212, 213, 214, 215, 216, 217, 218, 219, 220, 221, 222, 223, 224, 225, 226, 227, 228, 229, 230, 231, 232, 233, 234, 235, 236, 237, 238, 239, 240, 241, 242, 243, 244, 245, 246, 247, 248, 249, 250, 251, 252, 253, 254, 255, 256, 257, 258, 259, 260, 261, 262, 263, 264, 265, 266, 267, 268, 269, 270, 271, 272, 273, 274, 275, 276, 277, 278, 279, 280, 281, 282, 283, 284, 285, 286, 287, 288, 289, 290, 291, 292, 293, 294, 295, 296, 297, 298, 299, 300, 301, 302, 303, 304, 305, 306, 307, 308, 309, 310, 311, 312, 313, 314, 315, 316, 317, 318, 319, 320, 321, 322, 323, 324, 325, 326, 327, 328, 329, 330, 331, 332, 333, 334, 335, 336, 337, 338, 339, 340, 341, 342, 343, 344, 345, 346, 347, 348, 349, 350, 351, 352, 353, 354, 355, 356, 357, 358, 359, 360, 361, 362, 363, 364, 365, 366, 367, 368, 369, 370, 371, 372, 373, 374, 375, 376, 377, 378, 379, 380, 381, 382, 383, 384, 385, 386, 387, 388, 389, 390, 391, 392, 393, 394, 395, 396, 397, 398, 399, 400, 401, 402, 403, 404, 405, 406, 407, 408, 409, 410, 411, 412, 413, 414, 415, 416, 417, 418, 419, 420, 421, 422, 423, 424, 425, 426, 427, 428, 429, 430, 431, 432, 433, 434, 435, 436, 437, 438, 439, 440, 441, 442, 443, 444, 445, 446, 447, 448, 449, 450, 451, 452, 453, 454, 455, 456, 457, 458, 459, 460, 461, 462, 463, 464, 465, 466, 467, 468, 469, 470, 471, 472, 473, 474, 475, 476, 477, 478, 479, 480, 481, 482, 483, 484, 485, 486, 487, 488, 489, 490, 491, 492, 493, 494, 495, 496, 497, 498, 499, 500, 501, 502, 503, 504, 505, 506, 507, 508, 509, 510, 511, 512, 513, 514, 515, 516, 517, 518, 519, 520, 521, 522, 523, 524, 525, 526, 527, 528, 529, 530, 531, 532, 533, 534, 535, 536, 537, 538, 539, 540, 541, 542, 543, 544, 545, 546, 547, 548, 549, 550, 551, 552, 553, 554, 555, 556, 557, 558, 559, 560, 561, 562, 563, 564, 565, 566, 567, 568, 569, 570, 571, 572, 573, 574, 575, 576, 577, 578, 579, 580, 581, 582, 583, 584, 585, 586, 587, 588, 589, 590, 591, 592, 593, 594, 595, 596, 597, 598, 599, 600, 601, 602, 603, 604, 605, 606, 607, 608, 609, 610, 611, 612, 613, 614, 615, 616, 617, 618, 619, 620, 621, 622, 623, 624, 625, 626, 627, 628, 629, 630, 631, 632, 633, 634], [0.02185, 0.0878, 0.1122, 0.1402, 0.1507, 0.3257, 0.9502, 0.8753, 0.8452, 0.807, 0.747, 0.8411, 0.9872, 0.978, 0.9691, 0.9464, 0.9313, 0.9523, 0.9948, 0.9932, 0.9903, 0.9781, 0.9869, 0.9799, 0.9895, 0.9911, 0.9898, 0.9905, 0.9594, 0.9692, 0.9637, 0.967, 0.9901, 0.02949, 0.1047, 0.1212, 0.1434, 0.04945, 0.1067, 0.2411, 0.6062, 0.6763, 0.7709, 0.7856, 0.7689, 0.796, 0.8502, 0.8777, 0.912, 0.9297, 0.9271, 0.9268, 0.9368, 0.9462, 0.9599, 0.9879, 0.9822, 0.9872, 0.991, 0.9891, 0.9899, 0.934, 0.9511, 0.9455, 0.9455, 0.9817, 0.9538, 0.9538, 0.9602, 0.9574, 0.9433, 0.9414, 0.9444, 0.9373, 0.9946, 0.9946, 0.9946, 0.9946, 0.9946, 0.9946, 0.9946, 0.9946, 0.9946, 0.9946, 0.9946, 0.9946, 0.9946, 0.9946, 0.9946, 0.9946, 0.9946, 0.9946, 0.9946, 0.9946, 0.9946, 0.9946, 0.9946, 0.9946, 0.9946, 0.9946, 0.9946, 0.9946, 0.9946, 0.9946, 0.9946, 0.9946, 0.9946, 0.9946, 0.9946, 0.9946, 0.9946, 0.9946, 0.9946, 0.9946, 0.9946, 0.9946, 0.9946, 0.9946, 0.9946, 0.9946, 0.9946, 0.9946, 0.9946, 0.9946, 0.9946, 0.9946, 0.9946, 0.9946, 0.9946, 0.9946, 0.9946, 0.9946, 0.9946, 0.9946, 0.9946, 0.9946, 0.9946, 0.9946, 0.9946, 0.9946, 0.9946, 0.9946, 0.9946, 0.9946, 0.9946, 0.9946, 0.9946, 0.9946, 0.9946, 0.9946, 0.9946, 0.9946, 0.9946, 0.9946, 0.9946, 0.9946, 0.9946, 0.9946, 0.9946, 0.9946, 0.9946, 0.9946, 0.9946, 0.9946, 0.9946, 0.9946, 0.9946, 0.9946, 0.9946, 0.9946, 0.9946, 0.9946, 0.9946, 0.9946, 0.9946, 0.9946, 0.9946, 0.9946, 0.9946, 0.9946, 0.9946, 0.9946, 0.9946, 0.9946, 0.9946, 0.9946, 0.9946, 0.9946, 0.9946, 0.9946, 0.9946, 0.9946, 0.9946, 0.9946, 0.9946, 0.9946, 0.9946, 0.9946, 0.9946, 0.9946, 0.9946, 0.9946, 0.9946, 0.9946, 0.9946, 0.9946, 0.9946, 0.9946, 0.9946, 0.9946, 0.9946, 0.9946, 0.9946, 0.9946, 0.9946, 0.9946, 0.9946, 0.9946, 0.9946, 0.9946, 0.9946, 0.9946, 0.9946, 0.9946, 0.9946, 0.9946, 0.9946, 0.9947, 0.9946, 0.9946, 0.9946, 0.9946, 0.9946, 0.9946, 0.9946, 0.9946, 0.9946, 0.9946, 0.9946, 0.9946, 0.9946, 0.9947, 0.9947, 0.9947, 0.9947, 0.9946, 0.9946, 0.9946, 0.9946, 0.9946, 0.9946, 0.9946, 0.9946, 0.9946, 0.9946, 0.9946, 0.9947, 0.9947, 0.9947, 0.9947, 0.9947, 0.9947, 0.9946, 0.9946, 0.9946, 0.9946, 0.9946, 0.9946, 0.9946, 0.9946, 0.9946, 0.9947, 0.9947, 0.9947, 0.9947, 0.9947, 0.9947, 0.9947, 0.9946, 0.9946, 0.9946, 0.9946, 0.9946, 0.9946, 0.9946, 0.9946, 0.9947, 0.9947, 0.9947, 0.9947, 0.9947, 0.9947, 0.9947, 0.9946, 0.9946, 0.9946, 0.9946, 0.9946, 0.9946, 0.9946, 0.9946, 0.9946, 0.9947, 0.9947, 0.9947, 0.9947, 0.9947, 0.9947, 0.9947, 0.9946, 0.9946, 0.9946, 0.9946, 0.9946, 0.9946, 0.9946, 0.9946, 0.9947, 0.9947, 0.9947, 0.9947, 0.9947, 0.9947, 0.9947, 0.9946, 0.9946, 0.9946, 0.9946, 0.9946, 0.9946, 0.9946, 0.9946, 0.9946, 0.9946, 0.9947, 0.9947, 0.9947, 0.9947, 0.9947, 0.9946, 0.9946, 0.9946, 0.9946, 0.9946, 0.9946, 0.9946, 0.9946, 0.9946, 0.9946, 0.9946, 0.9946, 0.9946, 0.9946, 0.9946, 0.9946, 0.9946, 0.9946, 0.9946, 0.9946, 0.9946, 0.9946, 0.9946, 0.9946, 0.9946, 0.9946, 0.9946, 0.9946, 0.9946, 0.9946, 0.9946, 0.9946, 0.9946, 0.9946, 0.9946, 0.9946, 0.9946, 0.9946, 0.9946, 0.9946, 0.9946, 0.9946, 0.9946, 0.9946, 0.9946, 0.9946, 0.9946, 0.9946, 0.9946, 0.9946, 0.9946, 0.9946, 0.9946, 0.9946, 0.9946, 0.9946, 0.9946, 0.9946, 0.9946, 0.9946, 0.9946, 0.9946, 0.9946, 0.9946, 0.9946, 0.9946, 0.9946, 0.9946, 0.9946, 0.9946, 0.9946, 0.9946, 0.9946, 0.9946, 0.9946, 0.9946, 0.9946, 0.9946, 0.9946, 0.9946, 0.9946, 0.9946, 0.9946, 0.9946, 0.9946, 0.9946, 0.9946, 0.9946, 0.9946, 0.9946, 0.9946, 0.9946, 0.9946, 0.9946, 0.9946, 0.9946, 0.9946, 0.9946, 0.9946, 0.9946, 0.9946, 0.9946, 0.9946, 0.9946, 0.9946, 0.9946, 0.9946, 0.9946, 0.9946, 0.9946, 0.9946, 0.9946, 0.9946, 0.9946, 0.9946, 0.9946, 0.9946, 0.9946, 0.9946, 0.9946, 0.9946, 0.9946, 0.9946, 0.9946, 0.9946, 0.9946, 0.9946, 0.9946, 0.9946, 0.9946, 0.9946, 0.9946, 0.9946, 0.9946, 0.9946, 0.9946, 0.9946, 0.9946, 0.9946, 0.9946, 0.9946, 0.9946, 0.9946, 0.9946, 0.9946, 0.9946, 0.9946, 0.9946, 0.9946, 0.9946, 0.9946, 0.9946, 0.9946, 0.9946, 0.9946, 0.9946, 0.9946, 0.9946, 0.9946, 0.9946, 0.9946, 0.9946, 0.9946, 0.9946, 0.9946, 0.9946, 0.9946, 0.9946, 0.9946, 0.9946, 0.9946, 0.9946, 0.9946, 0.9946, 0.9946, 0.9946, 0.9946, 0.9946, 0.9946, 0.9946, 0.9946, 0.9946, 0.9946, 0.9946, 0.9946, 0.9946, 0.9946, 0.9946, 0.9946, 0.9946, 0.9946, 0.9946, 0.9946, 0.9946, 0.9946, 0.9946, 0.9946, 0.9946, 0.9946, 0.9946, 0.9946, 0.9946, 0.9946, 0.9946, 0.9946, 0.9946, 0.9946, 0.9946, 0.9946, 0.9946, 0.9946, 0.9946, 0.9946, 0.9946, 0.9946, 0.9946, 0.9946, 0.9718, 0.9683]): _vg.add([_i], _w, 'REPLACE')
_vg = ob_pig_update.vertex_groups.new(name='Bone.009')
for _i, _w in zip([4, 5, 6, 7, 8, 9, 10, 11, 23, 24, 74, 75, 76, 77, 78, 79, 80, 81, 82, 83, 84, 85, 88, 89, 94, 95, 96, 97, 98, 150], [0.1286, 0.8923, 0.7821, 0.6756, 0.6005, 0.333, 0.01556, 0.09233, 0.104, 0.06235, 0.1068, 0.855, 0.8192, 0.95, 0.768, 0.7967, 0.471, 0.496, 0.186, 0.1932, 0.1199, 0.1238, 0.02714, 0.02438, 0.1142, 0.09715, 0.06161, 0.01712, 9.971e-05, 0.02641]): _vg.add([_i], _w, 'REPLACE')
_vg = ob_pig_update.vertex_groups.new(name='Bone.010')
for _i, _w in zip([0, 1, 2, 3, 4, 5, 6, 70, 71, 72, 73, 74, 75, 76], [1.005, 1.017, 0.9983, 0.9875, 0.8663, 0.09097, 0.0642, 1.005, 1.018, 0.9971, 0.9832, 0.8901, 0.1367, 0.07511]): _vg.add([_i], _w, 'REPLACE')
_vg = ob_pig_update.vertex_groups.new(name='Bone.011')
for _i, _w in zip([35, 41, 42, 43, 44, 45, 46, 47, 106, 112, 113, 114, 115, 116, 117], [0.08588, 0.15, 0.9224, 0.954, 0.9964, 0.9917, 0.9985, 0.00371, 0.1008, 0.2279, 0.8481, 0.9275, 0.9783, 0.9837, 0.9955]): _vg.add([_i], _w, 'REPLACE')
_vg = ob_pig_update.vertex_groups.new(name='Bone.012')
for _i, _w in zip([23, 24, 29, 30, 31, 34, 35, 36, 37, 40, 41, 42, 47, 48, 49, 53, 54, 55, 59, 60, 61, 94, 95, 96, 97, 98, 100, 101, 102, 103, 104, 105, 106, 107, 108, 109, 110, 111, 112, 113, 118, 119, 120, 121, 122, 123, 124, 125, 126, 127, 128, 129, 130, 131, 132, 136, 137, 138, 139, 141, 142, 145, 146, 147, 148, 633, 634], [0.09241, 0.06533, 0.7757, 0.7546, 0.144, 0.05267, 0.7562, 0.6561, 0.1589, 0.004847, 0.0617, 0.005168, 0.2834, 0.2112, 0.07481, 0.1081, 0.0885, 0.02763, 0.007523, 0.03035, 0.002396, 0.08248, 0.08919, 0.07688, 0.06223, 0.05353, 0.1519, 0.7972, 0.8512, 0.7736, 0.691, 0.1978, 0.7513, 0.7879, 0.734, 0.5242, 0.3579, 0.08586, 0.01171, 0.05051, 0.2403, 0.2474, 0.214, 0.161, 0.1244, 0.06596, 0.1048, 0.09932, 0.08512, 0.06806, 0.05261, 0.007429, 0.003174, 0.01811, 0.000862, 0.04155, 0.0154, 0.0293, 0.02735, 0.001037, 0.002387, 0.03074, 0.03388, 0.02886, 0.04174, 0.01115, 0.0268]): _vg.add([_i], _w, 'REPLACE')
_vg = ob_pig_update.vertex_groups.new(name='Bone.013')
_vg = ob_pig_update.vertex_groups.new(name='Bone.014')
_vg = ob_pig_update.vertex_groups.new(name='Bone.003')
for _i, _w in zip([30, 35, 36, 47, 48, 101, 102, 103, 104, 105, 106, 107, 108, 109, 110, 111, 118, 119, 120, 121, 122, 123, 125, 126, 127, 128, 136, 148], [0.03027, 0.08797, 0.424, 0.05168, 0.07275, 0.1088, 0.3284, 0.1375, 0.09091, 0.01563, 0.06912, 0.6742, 0.5989, 0.2099, 0.1363, 0.02193, 0.05331, 0.1196, 0.1351, 0.08928, 0.06371, 0.01732, 0.01883, 0.03487, 0.02104, 0.006228, 2.765e-05, 0.0001173]): _vg.add([_i], _w, 'REPLACE')
_vg = ob_pig_update.vertex_groups.new(name='Bone.004')
for _i, _w in zip([23, 24, 29, 30, 35, 36, 41, 42, 43, 44, 47, 48, 53, 54, 94, 95, 96, 97, 100, 101, 102, 103, 104, 105, 106, 107, 108, 109, 110, 112, 113, 114, 118, 119, 120, 121, 124, 125], [0.1061, 0.05251, 0.7848, 0.5722, 0.7299, 0.2034, 0.5221, 0.726, 0.05413, 0.04611, 0.19, 0.07613, 0.03954, 0.002848, 0.1169, 0.08333, 0.05076, 0.003234, 0.9157, 0.7977, 0.4583, 0.1701, 0.1057, 0.02136, 0.8126, 0.1939, 0.106, 0.05645, 0.03593, 0.4912, 0.1777, 0.006903, 0.1484, 0.0986, 0.04668, 0.009335, 0.03517, 0.016]): _vg.add([_i], _w, 'REPLACE')
_vg = ob_pig_update.vertex_groups.new(name='Bone.005')
for _i, _w in zip([29, 41, 42, 43, 44, 45, 46, 100, 106, 112, 113, 114, 115, 116, 117], [0.06252, 0.466, 0.254, 0.9447, 0.9506, 0.9864, 0.992, 0.03137, 0.06443, 0.5074, 0.817, 0.9714, 0.9853, 0.9934, 0.9964]): _vg.add([_i], _w, 'REPLACE')
_vg = ob_pig_update.vertex_groups.new(name='Bone.006')
for _i, _w in zip([6, 7, 8, 9, 10, 12, 13, 17, 18, 26, 27, 28, 78, 80, 82, 83, 84, 85, 88, 89, 96, 97, 98, 99], [0.07809, 0.004662, 0.2916, 0.009574, 0.9449, 0.8831, 0.8615, 0.7602, 0.1799, 0.04936, 0.06448, 0.08405, 0.02219, 0.1164, 0.4986, 0.02777, 0.5802, 0.06402, 0.6889, 0.1434, 0.002934, 0.05429, 0.063, 0.081]): _vg.add([_i], _w, 'REPLACE')
_vg = ob_pig_update.vertex_groups.new(name='Bone.007')
for _i, _w in zip([7, 9, 11, 14, 15, 16, 17, 18, 19, 20, 21, 22, 79, 80, 81, 82, 83, 84, 85, 86, 87, 88, 89, 90, 91, 92, 93, 149, 150], [0.1505, 0.3439, 0.8043, 1.027, 0.9639, 0.9665, 0.07834, 0.7627, 0.9738, 0.9735, 0.9736, 0.9736, 0.04713, 0.0003402, 0.1135, 0.07547, 0.3784, 0.09634, 0.5663, 0.958, 0.9654, 0.1061, 0.737, 0.9741, 0.9736, 0.9737, 0.9736, 0.9699, 0.8924]): _vg.add([_i], _w, 'REPLACE')
_vg = ob_pig_update.vertex_groups.new(name='Bone.008')
for _i, _w in zip([7, 9, 11, 78, 79, 80, 81, 82, 83, 84, 85, 88, 89, 150], [0.1299, 0.2939, 0.08338, 0.09549, 0.135, 0.3155, 0.3699, 0.132, 0.3794, 0.08711, 0.2318, 0.01004, 0.05557, 0.06253]): _vg.add([_i], _w, 'REPLACE')
_m = ob_pig_update.modifiers.new('Mirror', 'MIRROR')
_m = ob_pig_update.modifiers.new('Armature', 'ARMATURE')
_m.object = ob_armature

# ---- collection membership
col_collection_1.objects.link(ob_armature)
col_collection_1.objects.link(ob_pig_update)

# ---- scene / render settings (as saved in the file)
scene.frame_start = 1; scene.frame_end = 24; scene.frame_set(0)
scene.render.engine = 'BLENDER_EEVEE_NEXT'
scene.render.resolution_percentage = 50
scene.render.dither_intensity = 0.0
scene.cycles.use_denoising = False
scene.cycles.samples = 10
scene.cycles.sampling_pattern = 'TABULATED_SOBOL'
scene.cycles.light_sampling_threshold = 0.0
scene.cycles.use_adaptive_sampling = False
scene.cycles.use_light_tree = False
scene.cycles.blur_glossy = 0.0
scene.cycles.pixel_filter_type = 'GAUSSIAN'
scene.cycles.sample_clamp_indirect = 0.0
scene.view_settings.view_transform = 'Standard'
bpy.context.view_layer.update()

# ---- added for rendering (the .blend has no active camera and no usable light): camera, sun
cam_auto = bpy.data.cameras.new('AutoCamera')
cam_auto.lens = 50.0
cam_auto.sensor_width = 36.0
cam_auto.clip_end = 1000.0
ob_auto_camera = bpy.data.objects.new('AutoCamera', cam_auto)
scene.collection.objects.link(ob_auto_camera)
ob_auto_camera.location = (11.9364, -14.4771, 12.797)
ob_auto_camera.rotation_euler = (1.09748, -7.21219e-08, 0.694738)
scene.camera = ob_auto_camera
light_auto_sun = bpy.data.lights.new('AutoSun', 'SUN')
light_auto_sun.energy = 3.0
light_auto_sun.angle = 0.0523599
ob_auto_sun = bpy.data.objects.new('AutoSun', light_auto_sun)
scene.collection.objects.link(ob_auto_sun)
ob_auto_sun.rotation_euler = (0.872665, 0.174533, 0.523599)
bpy.context.view_layer.update()
